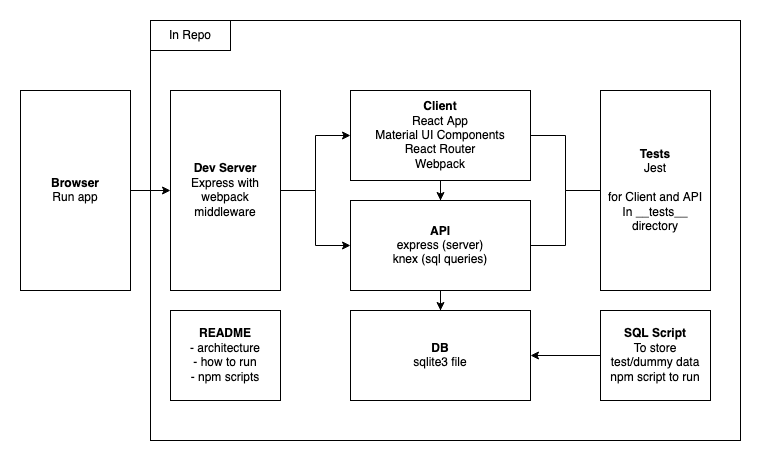

The diagram above was exported from draw.io. Its source (the exported page's mxGraphModel, read from the mxfile embedded in the PNG):
<mxGraphModel dx="1702" dy="986" grid="1" gridSize="10" guides="1" tooltips="1" connect="1" arrows="1" fold="1" page="1" pageScale="1" pageWidth="1169" pageHeight="827" math="0" shadow="0">
  <root>
    <mxCell id="0" />
    <mxCell id="1" parent="0" />
    <mxCell id="SXfSeJfp_OeqeVaohARH-3" value="" style="rounded=0;whiteSpace=wrap;html=1;" vertex="1" parent="1">
      <mxGeometry x="190" y="50" width="590" height="420" as="geometry" />
    </mxCell>
    <mxCell id="SXfSeJfp_OeqeVaohARH-9" style="edgeStyle=orthogonalEdgeStyle;rounded=0;orthogonalLoop=1;jettySize=auto;html=1;endArrow=none;endFill=0;" edge="1" parent="1" source="SXfSeJfp_OeqeVaohARH-4" target="SXfSeJfp_OeqeVaohARH-8">
      <mxGeometry relative="1" as="geometry" />
    </mxCell>
    <mxCell id="SXfSeJfp_OeqeVaohARH-11" style="edgeStyle=orthogonalEdgeStyle;rounded=0;orthogonalLoop=1;jettySize=auto;html=1;endArrow=classic;endFill=1;" edge="1" parent="1" source="SXfSeJfp_OeqeVaohARH-4" target="SXfSeJfp_OeqeVaohARH-5">
      <mxGeometry relative="1" as="geometry" />
    </mxCell>
    <mxCell id="SXfSeJfp_OeqeVaohARH-4" value="&lt;div&gt;&lt;b&gt;Client&lt;/b&gt;&lt;/div&gt;&lt;div&gt;React App&lt;/div&gt;&lt;div&gt;Material UI Components&lt;/div&gt;&lt;div&gt;React Router&lt;/div&gt;&lt;div&gt;Webpack&lt;br&gt;&lt;/div&gt;" style="rounded=0;whiteSpace=wrap;html=1;" vertex="1" parent="1">
      <mxGeometry x="390" y="120" width="180" height="90" as="geometry" />
    </mxCell>
    <mxCell id="SXfSeJfp_OeqeVaohARH-10" style="edgeStyle=orthogonalEdgeStyle;rounded=0;orthogonalLoop=1;jettySize=auto;html=1;endArrow=none;endFill=0;" edge="1" parent="1" source="SXfSeJfp_OeqeVaohARH-5" target="SXfSeJfp_OeqeVaohARH-8">
      <mxGeometry relative="1" as="geometry" />
    </mxCell>
    <mxCell id="SXfSeJfp_OeqeVaohARH-12" style="edgeStyle=orthogonalEdgeStyle;rounded=0;orthogonalLoop=1;jettySize=auto;html=1;endArrow=classic;endFill=1;" edge="1" parent="1" source="SXfSeJfp_OeqeVaohARH-5" target="SXfSeJfp_OeqeVaohARH-6">
      <mxGeometry relative="1" as="geometry" />
    </mxCell>
    <mxCell id="SXfSeJfp_OeqeVaohARH-5" value="&lt;b&gt;API&lt;br&gt;&lt;/b&gt;&lt;div&gt;express (server)&lt;/div&gt;&lt;div&gt;knex (sql queries)&lt;br&gt;&lt;/div&gt;" style="rounded=0;whiteSpace=wrap;html=1;" vertex="1" parent="1">
      <mxGeometry x="390" y="230" width="180" height="90" as="geometry" />
    </mxCell>
    <mxCell id="SXfSeJfp_OeqeVaohARH-6" value="&lt;b&gt;DB&lt;br&gt;&lt;/b&gt;sqlite3 file" style="rounded=0;whiteSpace=wrap;html=1;" vertex="1" parent="1">
      <mxGeometry x="390" y="340" width="180" height="90" as="geometry" />
    </mxCell>
    <mxCell id="SXfSeJfp_OeqeVaohARH-8" value="&lt;div&gt;&lt;b&gt;Tests&lt;/b&gt;&lt;/div&gt;&lt;div&gt;Jest&lt;/div&gt;&lt;div&gt;&lt;br&gt;&lt;/div&gt;&lt;div&gt;for Client and API&lt;/div&gt;&lt;div&gt;In __tests__ directory&lt;br&gt;&lt;/div&gt;" style="rounded=0;whiteSpace=wrap;html=1;" vertex="1" parent="1">
      <mxGeometry x="640" y="120" width="110" height="200" as="geometry" />
    </mxCell>
    <mxCell id="SXfSeJfp_OeqeVaohARH-14" style="edgeStyle=orthogonalEdgeStyle;rounded=0;orthogonalLoop=1;jettySize=auto;html=1;endArrow=classic;endFill=1;" edge="1" parent="1" source="SXfSeJfp_OeqeVaohARH-13" target="SXfSeJfp_OeqeVaohARH-6">
      <mxGeometry relative="1" as="geometry" />
    </mxCell>
    <mxCell id="SXfSeJfp_OeqeVaohARH-13" value="&lt;div&gt;&lt;b&gt;SQL Script&lt;/b&gt;&lt;br&gt;&lt;/div&gt;&lt;div&gt;To store test/dummy data&lt;/div&gt;&lt;div&gt;npm script to run&lt;br&gt;&lt;/div&gt;" style="rounded=0;whiteSpace=wrap;html=1;" vertex="1" parent="1">
      <mxGeometry x="640" y="340" width="110" height="90" as="geometry" />
    </mxCell>
    <mxCell id="SXfSeJfp_OeqeVaohARH-16" style="edgeStyle=orthogonalEdgeStyle;rounded=0;orthogonalLoop=1;jettySize=auto;html=1;endArrow=classic;endFill=1;" edge="1" parent="1" source="SXfSeJfp_OeqeVaohARH-15" target="SXfSeJfp_OeqeVaohARH-4">
      <mxGeometry relative="1" as="geometry" />
    </mxCell>
    <mxCell id="SXfSeJfp_OeqeVaohARH-17" style="edgeStyle=orthogonalEdgeStyle;rounded=0;orthogonalLoop=1;jettySize=auto;html=1;endArrow=classic;endFill=1;" edge="1" parent="1" source="SXfSeJfp_OeqeVaohARH-15" target="SXfSeJfp_OeqeVaohARH-5">
      <mxGeometry relative="1" as="geometry" />
    </mxCell>
    <mxCell id="SXfSeJfp_OeqeVaohARH-15" value="&lt;div&gt;&lt;b&gt;Dev Server&lt;br&gt;&lt;/b&gt;&lt;/div&gt;&lt;div&gt;Express with webpack middleware&lt;br&gt;&lt;b&gt;&lt;/b&gt;&lt;/div&gt;" style="rounded=0;whiteSpace=wrap;html=1;" vertex="1" parent="1">
      <mxGeometry x="210" y="120" width="110" height="200" as="geometry" />
    </mxCell>
    <mxCell id="SXfSeJfp_OeqeVaohARH-19" style="edgeStyle=orthogonalEdgeStyle;rounded=0;orthogonalLoop=1;jettySize=auto;html=1;endArrow=classic;endFill=1;" edge="1" parent="1" source="SXfSeJfp_OeqeVaohARH-18" target="SXfSeJfp_OeqeVaohARH-15">
      <mxGeometry relative="1" as="geometry" />
    </mxCell>
    <mxCell id="SXfSeJfp_OeqeVaohARH-18" value="&lt;div&gt;&lt;b&gt;Browser&lt;br&gt;&lt;/b&gt;&lt;/div&gt;&lt;div&gt;Run app&lt;br&gt;&lt;/div&gt;" style="rounded=0;whiteSpace=wrap;html=1;" vertex="1" parent="1">
      <mxGeometry x="60" y="120" width="110" height="200" as="geometry" />
    </mxCell>
    <mxCell id="SXfSeJfp_OeqeVaohARH-20" value="In Repo" style="rounded=0;whiteSpace=wrap;html=1;" vertex="1" parent="1">
      <mxGeometry x="190" y="50" width="80" height="30" as="geometry" />
    </mxCell>
    <mxCell id="SXfSeJfp_OeqeVaohARH-21" value="&lt;div&gt;&lt;b&gt;README&lt;/b&gt;&lt;/div&gt;&lt;div&gt;- architecture&lt;/div&gt;&lt;div&gt;- how to run&lt;/div&gt;&lt;div&gt;- npm scripts&lt;br&gt;&lt;/div&gt;" style="rounded=0;whiteSpace=wrap;html=1;" vertex="1" parent="1">
      <mxGeometry x="210" y="340" width="110" height="90" as="geometry" />
    </mxCell>
  </root>
</mxGraphModel>